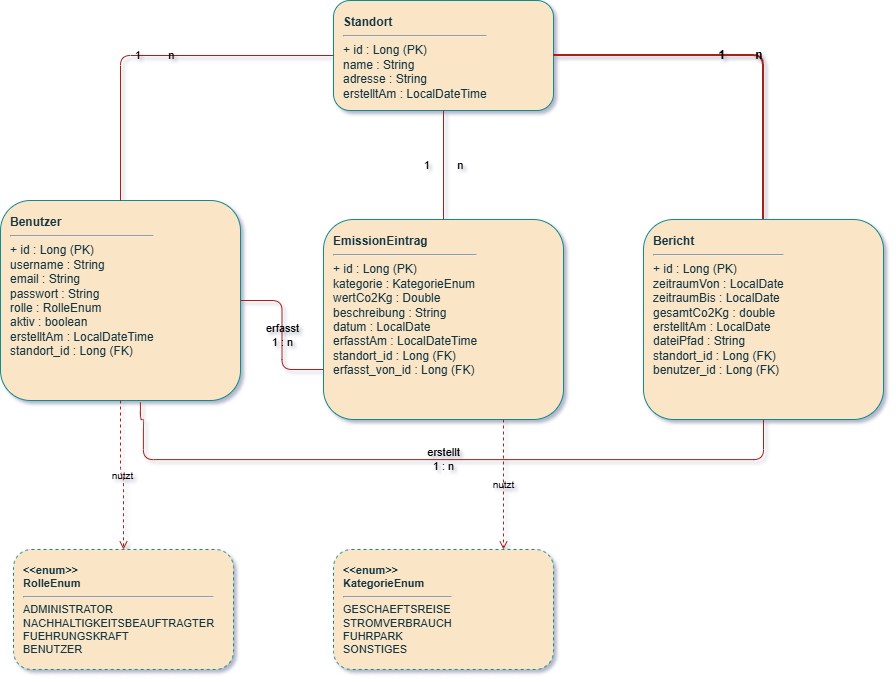

The diagram above was exported from draw.io. Its source (the exported page's mxGraphModel, read from the mxfile embedded in the PNG):
<mxGraphModel dx="1532" dy="816" grid="0" gridSize="10" guides="1" tooltips="1" connect="1" arrows="1" fold="1" page="1" pageScale="1" pageWidth="1100" pageHeight="850" background="light-dark(#FFFFFF,#FDFDFD)" math="0" shadow="1">
  <root>
    <mxCell id="0" />
    <mxCell id="1" parent="0" />
    <mxCell id="standort" parent="1" style="rounded=1;whiteSpace=wrap;html=1;align=left;verticalAlign=top;spacingLeft=8;spacingTop=8;fillColor=#FAE5C7;strokeColor=#0F8B8D;fontSize=12;labelBackgroundColor=none;fontColor=#143642;" value="&lt;b&gt;Standort&lt;/b&gt;&lt;hr&gt;+ id : Long (PK)&lt;br&gt;name : String&lt;br&gt;adresse : String&lt;br&gt;erstelltAm : LocalDateTime" vertex="1">
      <mxGeometry height="110" width="220" x="410" y="21" as="geometry" />
    </mxCell>
    <mxCell id="benutzer" parent="1" style="rounded=1;whiteSpace=wrap;html=1;align=left;verticalAlign=top;spacingLeft=8;spacingTop=8;fillColor=#FAE5C7;strokeColor=#0F8B8D;fontSize=12;labelBackgroundColor=none;fontColor=#143642;" value="&lt;b&gt;Benutzer&lt;/b&gt;&lt;hr&gt;+ id : Long (PK)&lt;br&gt;username : String&lt;br&gt;email : String&lt;br&gt;passwort : String&lt;br&gt;rolle : RolleEnum&lt;br&gt;aktiv : boolean&lt;br&gt;erstelltAm : LocalDateTime&lt;br&gt;standort_id : Long (FK)" vertex="1">
      <mxGeometry height="200" width="240" x="77" y="221" as="geometry" />
    </mxCell>
    <mxCell id="emission" parent="1" style="rounded=1;whiteSpace=wrap;html=1;align=left;verticalAlign=top;spacingLeft=8;spacingTop=8;fillColor=#FAE5C7;strokeColor=#0F8B8D;fontSize=12;labelBackgroundColor=none;fontColor=#143642;" value="&lt;b&gt;EmissionEintrag&lt;/b&gt;&lt;hr&gt;+ id : Long (PK)&lt;br&gt;kategorie : KategorieEnum&lt;br&gt;wertCo2Kg : Double&lt;br&gt;beschreibung : String&lt;br&gt;datum : LocalDate&lt;br&gt;erfasstAm : LocalDateTime&lt;br&gt;standort_id : Long (FK)&lt;br&gt;erfasst_von_id : Long (FK)" vertex="1">
      <mxGeometry height="200" width="240" x="400" y="240" as="geometry" />
    </mxCell>
    <mxCell id="bericht" parent="1" style="rounded=1;whiteSpace=wrap;html=1;align=left;verticalAlign=top;spacingLeft=8;spacingTop=8;fillColor=#FAE5C7;strokeColor=#0F8B8D;fontSize=12;labelBackgroundColor=none;fontColor=#143642;" value="&lt;b&gt;Bericht&lt;/b&gt;&lt;hr&gt;+ id : Long (PK)&lt;br&gt;zeitraumVon : LocalDate&lt;br&gt;zeitraumBis : LocalDate&lt;br&gt;gesamtCo2Kg : double&lt;br&gt;erstelltAm : LocalDate&lt;br&gt;dateiPfad : String&lt;br&gt;standort_id : Long (FK)&lt;br&gt;benutzer_id : Long (FK)" vertex="1">
      <mxGeometry height="200" width="240" x="720" y="240" as="geometry" />
    </mxCell>
    <mxCell id="rolleEnum" parent="1" style="rounded=1;whiteSpace=wrap;html=1;align=left;verticalAlign=top;spacingLeft=8;spacingTop=8;fillColor=#FAE5C7;strokeColor=#0F8B8D;fontSize=11;dashed=1;labelBackgroundColor=none;fontColor=#143642;" value="&lt;b&gt;&amp;lt;&amp;lt;enum&amp;gt;&amp;gt;&lt;br&gt;RolleEnum&lt;/b&gt;&lt;hr&gt;ADMINISTRATOR&lt;br&gt;NACHHALTIGKEITSBEAUFTRAGTER&lt;br&gt;FUEHRUNGSKRAFT&lt;br&gt;BENUTZER" vertex="1">
      <mxGeometry height="120" width="220" x="90" y="570" as="geometry" />
    </mxCell>
    <mxCell id="kategorieEnum" parent="1" style="rounded=1;whiteSpace=wrap;html=1;align=left;verticalAlign=top;spacingLeft=8;spacingTop=8;fillColor=#FAE5C7;strokeColor=#0F8B8D;fontSize=11;dashed=1;labelBackgroundColor=none;fontColor=#143642;" value="&lt;b&gt;&amp;lt;&amp;lt;enum&amp;gt;&amp;gt;&lt;br&gt;KategorieEnum&lt;/b&gt;&lt;hr&gt;GESCHAEFTSREISE&lt;br&gt;STROMVERBRAUCH&lt;br&gt;FUHRPARK&lt;br&gt;SONSTIGES" vertex="1">
      <mxGeometry height="120" width="220" x="410" y="570" as="geometry" />
    </mxCell>
    <mxCell id="e_standort_benutzer" edge="1" parent="1" source="standort" style="edgeStyle=orthogonalEdgeStyle;rounded=1;html=1;startArrow=none;endArrow=none;fontSize=11;labelBackgroundColor=none;strokeColor=#A8201A;fontColor=default;" target="benutzer" value="1&amp;nbsp;&amp;nbsp;&amp;nbsp;&amp;nbsp;&amp;nbsp;&amp;nbsp;&amp;nbsp;&amp;nbsp;&amp;nbsp;n">
      <mxGeometry relative="1" as="geometry" />
    </mxCell>
    <mxCell id="e_standort_emission" edge="1" parent="1" source="standort" style="edgeStyle=orthogonalEdgeStyle;rounded=1;html=1;startArrow=none;endArrow=none;fontSize=11;labelBackgroundColor=none;strokeColor=#A8201A;fontColor=default;" target="emission" value="1         n">
      <mxGeometry relative="1" as="geometry" />
    </mxCell>
    <mxCell id="e_standort_bericht" edge="1" parent="1" source="standort" style="edgeStyle=orthogonalEdgeStyle;rounded=1;html=1;startArrow=none;endArrow=none;fontSize=12;labelBackgroundColor=none;strokeColor=#A8201A;fontColor=default;strokeWidth=2;fontStyle=1" target="bericht" value="1&amp;nbsp;&amp;nbsp;&amp;nbsp;&amp;nbsp;&amp;nbsp;&amp;nbsp;&amp;nbsp;&amp;nbsp;&amp;nbsp;n">
      <mxGeometry relative="1" as="geometry" />
    </mxCell>
    <mxCell id="e_benutzer_emission" edge="1" parent="1" source="benutzer" style="edgeStyle=orthogonalEdgeStyle;rounded=1;html=1;startArrow=none;endArrow=none;fontSize=11;exitX=1;exitY=0.5;entryX=0;entryY=0.75;labelBackgroundColor=none;strokeColor=#A8201A;fontColor=default;" target="emission" value="erfasst&#10;1 : n">
      <mxGeometry relative="1" as="geometry" />
    </mxCell>
    <mxCell id="e_benutzer_bericht" edge="1" parent="1" source="benutzer" style="edgeStyle=orthogonalEdgeStyle;rounded=1;html=1;startArrow=none;endArrow=none;fontSize=11;exitX=0.583;exitY=1.009;entryX=0.5;entryY=1;exitDx=0;exitDy=0;exitPerimeter=0;labelBackgroundColor=none;strokeColor=#A8201A;fontColor=default;" target="bericht" value="erstellt&#10;1 : n">
      <mxGeometry relative="1" as="geometry">
        <Array as="points">
          <mxPoint x="219.89" y="440.05" />
          <mxPoint x="220.05" y="480.05" />
          <mxPoint x="840" y="480.05" />
        </Array>
      </mxGeometry>
    </mxCell>
    <mxCell id="e_benutzer_rolle" edge="1" parent="1" source="benutzer" style="edgeStyle=orthogonalEdgeStyle;rounded=1;html=1;startArrow=none;endArrow=open;dashed=1;fontSize=10;labelBackgroundColor=none;strokeColor=#A8201A;fontColor=default;" target="rolleEnum" value="nutzt">
      <mxGeometry relative="1" as="geometry" />
    </mxCell>
    <mxCell id="e_emission_kategorie" edge="1" parent="1" source="emission" style="edgeStyle=orthogonalEdgeStyle;rounded=1;html=1;startArrow=none;endArrow=open;dashed=1;fontSize=10;labelBackgroundColor=none;strokeColor=#A8201A;fontColor=default;" target="kategorieEnum" value="nutzt">
      <mxGeometry relative="1" as="geometry">
        <Array as="points">
          <mxPoint x="580" y="460" />
          <mxPoint x="580" y="460" />
        </Array>
      </mxGeometry>
    </mxCell>
  </root>
</mxGraphModel>